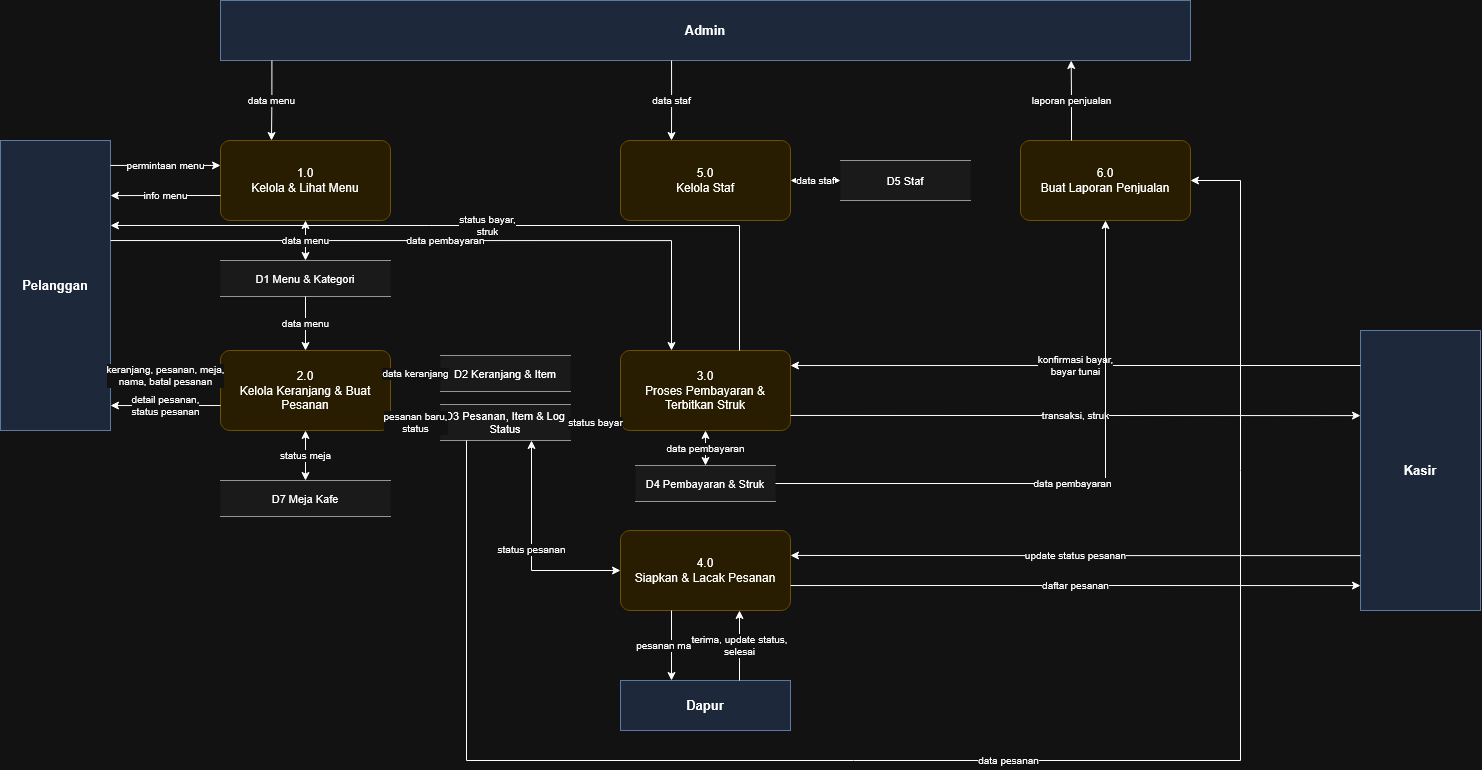

The diagram above was exported from draw.io. Its source (the exported page's mxGraphModel, read from the mxfile embedded in the PNG):
<mxGraphModel dx="1509" dy="854" grid="1" gridSize="10" guides="1" tooltips="1" connect="1" arrows="1" fold="1" page="1" pageScale="1" pageWidth="1700" pageHeight="1100" math="0" shadow="0">
  <root>
    <mxCell id="0" />
    <mxCell id="1" parent="0" />
    <mxCell id="adm" parent="1" style="rounded=0;whiteSpace=wrap;html=1;fillColor=#dae8fc;strokeColor=#6c8ebf;fontStyle=1;fontSize=13;" value="Admin" vertex="1">
      <mxGeometry height="60" width="970" x="240" y="10" as="geometry" />
    </mxCell>
    <mxCell id="cus" parent="1" style="rounded=0;whiteSpace=wrap;html=1;fillColor=#dae8fc;strokeColor=#6c8ebf;fontStyle=1;fontSize=13;" value="Pelanggan" vertex="1">
      <mxGeometry height="290" width="110" x="20" y="150" as="geometry" />
    </mxCell>
    <mxCell id="cas" parent="1" style="rounded=0;whiteSpace=wrap;html=1;fillColor=#dae8fc;strokeColor=#6c8ebf;fontStyle=1;fontSize=13;" value="Kasir" vertex="1">
      <mxGeometry height="280" width="120" x="1380" y="340" as="geometry" />
    </mxCell>
    <mxCell id="kit" parent="1" style="rounded=0;whiteSpace=wrap;html=1;fillColor=#dae8fc;strokeColor=#6c8ebf;fontStyle=1;fontSize=13;" value="Dapur" vertex="1">
      <mxGeometry height="50" width="170" x="640" y="690" as="geometry" />
    </mxCell>
    <mxCell id="p1" parent="1" style="rounded=1;arcSize=12;whiteSpace=wrap;html=1;fillColor=#fff2cc;strokeColor=#d6b656;fontSize=12;" value="1.0&lt;br&gt;Kelola &amp; Lihat Menu" vertex="1">
      <mxGeometry height="80" width="170" x="240" y="150" as="geometry" />
    </mxCell>
    <mxCell id="p5" parent="1" style="rounded=1;arcSize=12;whiteSpace=wrap;html=1;fillColor=#fff2cc;strokeColor=#d6b656;fontSize=12;" value="5.0&lt;br&gt;Kelola Staf" vertex="1">
      <mxGeometry height="80" width="170" x="640" y="150" as="geometry" />
    </mxCell>
    <mxCell id="p6" parent="1" style="rounded=1;arcSize=12;whiteSpace=wrap;html=1;fillColor=#fff2cc;strokeColor=#d6b656;fontSize=12;" value="6.0&lt;br&gt;Buat Laporan Penjualan" vertex="1">
      <mxGeometry height="80" width="170" x="1040" y="150" as="geometry" />
    </mxCell>
    <mxCell id="p2" parent="1" style="rounded=1;arcSize=12;whiteSpace=wrap;html=1;fillColor=#fff2cc;strokeColor=#d6b656;fontSize=12;" value="2.0&lt;br&gt;Kelola Keranjang &amp; Buat Pesanan" vertex="1">
      <mxGeometry height="80" width="170" x="240" y="360" as="geometry" />
    </mxCell>
    <mxCell id="p3" parent="1" style="rounded=1;arcSize=12;whiteSpace=wrap;html=1;fillColor=#fff2cc;strokeColor=#d6b656;fontSize=12;" value="3.0&lt;br&gt;Proses Pembayaran &amp; Terbitkan Struk" vertex="1">
      <mxGeometry height="80" width="170" x="640" y="360" as="geometry" />
    </mxCell>
    <mxCell id="p4" parent="1" style="rounded=1;arcSize=12;whiteSpace=wrap;html=1;fillColor=#fff2cc;strokeColor=#d6b656;fontSize=12;" value="4.0&lt;br&gt;Siapkan &amp; Lacak Pesanan" vertex="1">
      <mxGeometry height="80" width="170" x="640" y="540" as="geometry" />
    </mxCell>
    <mxCell id="d1" parent="1" style="shape=partialRectangle;whiteSpace=wrap;html=1;left=0;right=0;fillColor=#f5f5f5;strokeColor=#666666;fontSize=11;" value="D1  Menu &amp; Kategori" vertex="1">
      <mxGeometry height="36" width="170" x="240" y="270" as="geometry" />
    </mxCell>
    <mxCell id="d2" parent="1" style="shape=partialRectangle;whiteSpace=wrap;html=1;left=0;right=0;fillColor=#f5f5f5;strokeColor=#666666;fontSize=11;" value="D2  Keranjang &amp; Item" vertex="1">
      <mxGeometry height="36" width="130" x="460" y="365" as="geometry" />
    </mxCell>
    <mxCell id="d3" parent="1" style="shape=partialRectangle;whiteSpace=wrap;html=1;left=0;right=0;fillColor=#f5f5f5;strokeColor=#666666;fontSize=11;" value="D3  Pesanan, Item &amp; Log Status" vertex="1">
      <mxGeometry height="36" width="130" x="460" y="414" as="geometry" />
    </mxCell>
    <mxCell id="d4" parent="1" style="shape=partialRectangle;whiteSpace=wrap;html=1;left=0;right=0;fillColor=#f5f5f5;strokeColor=#666666;fontSize=11;" value="D4  Pembayaran &amp; Struk" vertex="1">
      <mxGeometry height="36" width="140" x="655" y="475" as="geometry" />
    </mxCell>
    <mxCell id="d5" parent="1" style="shape=partialRectangle;whiteSpace=wrap;html=1;left=0;right=0;fillColor=#f5f5f5;strokeColor=#666666;fontSize=11;" value="D5  Staf" vertex="1">
      <mxGeometry height="40" width="130" x="860" y="170" as="geometry" />
    </mxCell>
    <mxCell id="d7" parent="1" style="shape=partialRectangle;whiteSpace=wrap;html=1;left=0;right=0;fillColor=#f5f5f5;strokeColor=#666666;fontSize=11;" value="D7  Meja Kafe" vertex="1">
      <mxGeometry height="36" width="170" x="240" y="490" as="geometry" />
    </mxCell>
    <mxCell id="e3" edge="1" parent="1" source="adm" style="edgeStyle=orthogonalEdgeStyle;rounded=0;html=1;endArrow=classic;endFill=1;fontSize=10;labelBackgroundColor=#ffffff;exitX=0.053;exitY=1.000;entryX=0.300;entryY=0.000;exitPerimeter=0;entryPerimeter=0;" target="p1" value="data menu">
      <mxGeometry relative="1" as="geometry" />
    </mxCell>
    <mxCell id="e4" edge="1" parent="1" source="adm" style="edgeStyle=orthogonalEdgeStyle;rounded=0;html=1;endArrow=classic;endFill=1;fontSize=10;labelBackgroundColor=#ffffff;exitX=0.465;exitY=1.000;entryX=0.300;entryY=0.000;exitPerimeter=0;entryPerimeter=0;" target="p5" value="data staf">
      <mxGeometry relative="1" as="geometry" />
    </mxCell>
    <mxCell id="e5" edge="1" parent="1" source="p6" style="edgeStyle=orthogonalEdgeStyle;rounded=0;html=1;endArrow=classic;endFill=1;fontSize=10;labelBackgroundColor=#ffffff;exitX=0.300;exitY=0.000;entryX=0.877;entryY=1.000;exitPerimeter=0;entryPerimeter=0;" target="adm" value="laporan penjualan">
      <mxGeometry relative="1" as="geometry" />
    </mxCell>
    <mxCell id="e6" edge="1" parent="1" source="cus" style="edgeStyle=orthogonalEdgeStyle;rounded=0;html=1;endArrow=classic;endFill=1;fontSize=10;labelBackgroundColor=#ffffff;exitX=1.000;exitY=0.086;entryX=0.000;entryY=0.312;exitPerimeter=0;entryPerimeter=0;" target="p1" value="permintaan menu">
      <mxGeometry relative="1" as="geometry" />
    </mxCell>
    <mxCell id="e7" edge="1" parent="1" source="p1" style="edgeStyle=orthogonalEdgeStyle;rounded=0;html=1;endArrow=classic;endFill=1;fontSize=10;labelBackgroundColor=#ffffff;exitX=0.000;exitY=0.688;entryX=1.000;entryY=0.190;exitPerimeter=0;entryPerimeter=0;" target="cus" value="info menu">
      <mxGeometry relative="1" as="geometry" />
    </mxCell>
    <mxCell id="e8" edge="1" parent="1" source="cus" style="edgeStyle=orthogonalEdgeStyle;rounded=0;html=1;endArrow=classic;endFill=1;fontSize=10;labelBackgroundColor=#ffffff;exitX=1.000;exitY=0.810;entryX=0.000;entryY=0.312;exitPerimeter=0;entryPerimeter=0;" target="p2" value="keranjang, pesanan, meja,&lt;br&gt;nama, batal pesanan">
      <mxGeometry relative="1" as="geometry" />
    </mxCell>
    <mxCell id="e9" edge="1" parent="1" source="p2" style="edgeStyle=orthogonalEdgeStyle;rounded=0;html=1;endArrow=classic;endFill=1;fontSize=10;labelBackgroundColor=#ffffff;exitX=0.000;exitY=0.688;entryX=1.000;entryY=0.914;exitPerimeter=0;entryPerimeter=0;" target="cus" value="detail pesanan,&lt;br&gt;status pesanan">
      <mxGeometry relative="1" as="geometry" />
    </mxCell>
    <mxCell id="e10" edge="1" parent="1" source="cus" style="edgeStyle=orthogonalEdgeStyle;rounded=0;html=1;endArrow=classic;endFill=1;fontSize=10;labelBackgroundColor=#ffffff;exitX=1.000;exitY=0.345;entryX=0.300;entryY=0.000;exitPerimeter=0;entryPerimeter=0;" target="p3" value="data pembayaran">
      <mxGeometry relative="1" as="geometry">
        <Array as="points">
          <mxPoint x="691" y="250" />
        </Array>
      </mxGeometry>
    </mxCell>
    <mxCell id="e11" edge="1" parent="1" source="p3" style="edgeStyle=orthogonalEdgeStyle;rounded=0;html=1;endArrow=classic;endFill=1;fontSize=10;labelBackgroundColor=#ffffff;exitX=0.700;exitY=0.000;entryX=1.000;entryY=0.293;exitPerimeter=0;entryPerimeter=0;" target="cus" value="status bayar,&lt;br&gt;struk">
      <mxGeometry relative="1" as="geometry">
        <Array as="points">
          <mxPoint x="759" y="235" />
        </Array>
      </mxGeometry>
    </mxCell>
    <mxCell id="e12" edge="1" parent="1" source="cas" style="edgeStyle=orthogonalEdgeStyle;rounded=0;html=1;endArrow=classic;endFill=1;fontSize=10;labelBackgroundColor=#ffffff;exitX=0.000;exitY=0.125;entryX=1.000;entryY=0.188;exitPerimeter=0;entryPerimeter=0;" target="p3" value="konfirmasi bayar,&lt;br&gt;bayar tunai">
      <mxGeometry relative="1" as="geometry" />
    </mxCell>
    <mxCell id="e13" edge="1" parent="1" source="p3" style="edgeStyle=orthogonalEdgeStyle;rounded=0;html=1;endArrow=classic;endFill=1;fontSize=10;labelBackgroundColor=#ffffff;exitX=1.000;exitY=0.812;entryX=0.000;entryY=0.304;exitPerimeter=0;entryPerimeter=0;" target="cas" value="transaksi, struk">
      <mxGeometry relative="1" as="geometry" />
    </mxCell>
    <mxCell id="e14" edge="1" parent="1" source="cas" style="edgeStyle=orthogonalEdgeStyle;rounded=0;html=1;endArrow=classic;endFill=1;fontSize=10;labelBackgroundColor=#ffffff;exitX=0.000;exitY=0.804;entryX=1.000;entryY=0.312;exitPerimeter=0;entryPerimeter=0;" target="p4" value="update status pesanan">
      <mxGeometry relative="1" as="geometry" />
    </mxCell>
    <mxCell id="e15" edge="1" parent="1" source="p4" style="edgeStyle=orthogonalEdgeStyle;rounded=0;html=1;endArrow=classic;endFill=1;fontSize=10;labelBackgroundColor=#ffffff;exitX=1.000;exitY=0.688;entryX=0.000;entryY=0.911;exitPerimeter=0;entryPerimeter=0;" target="cas" value="daftar pesanan">
      <mxGeometry relative="1" as="geometry" />
    </mxCell>
    <mxCell id="e16" edge="1" parent="1" source="p4" style="edgeStyle=orthogonalEdgeStyle;rounded=0;html=1;endArrow=classic;endFill=1;fontSize=10;labelBackgroundColor=#ffffff;exitX=0.300;exitY=1.000;entryX=0.300;entryY=0.000;exitPerimeter=0;entryPerimeter=0;" target="kit" value="pesanan masuk">
      <mxGeometry relative="1" as="geometry" />
    </mxCell>
    <mxCell id="e17" edge="1" parent="1" source="kit" style="edgeStyle=orthogonalEdgeStyle;rounded=0;html=1;endArrow=classic;endFill=1;fontSize=10;labelBackgroundColor=#ffffff;exitX=0.700;exitY=0.000;entryX=0.700;entryY=1.000;exitPerimeter=0;entryPerimeter=0;" target="p4" value="terima, update status,&lt;br&gt;selesai">
      <mxGeometry relative="1" as="geometry" />
    </mxCell>
    <mxCell id="e18" edge="1" parent="1" source="p1" style="edgeStyle=orthogonalEdgeStyle;rounded=0;html=1;endArrow=classic;endFill=1;fontSize=10;labelBackgroundColor=#ffffff;startArrow=classic;startFill=1;exitX=0.500;exitY=1.000;entryX=0.500;entryY=0.000;exitPerimeter=0;entryPerimeter=0;" target="d1" value="data menu">
      <mxGeometry relative="1" as="geometry" />
    </mxCell>
    <mxCell id="e19" edge="1" parent="1" source="d1" style="edgeStyle=orthogonalEdgeStyle;rounded=0;html=1;endArrow=classic;endFill=1;fontSize=10;labelBackgroundColor=#ffffff;exitX=0.500;exitY=1.000;entryX=0.500;entryY=0.000;exitPerimeter=0;entryPerimeter=0;" target="p2" value="data menu">
      <mxGeometry relative="1" as="geometry" />
    </mxCell>
    <mxCell id="e20" edge="1" parent="1" source="p2" style="edgeStyle=orthogonalEdgeStyle;rounded=0;html=1;endArrow=classic;endFill=1;fontSize=10;labelBackgroundColor=#ffffff;startArrow=classic;startFill=1;exitX=1.000;exitY=0.287;entryX=0.000;entryY=0.500;exitPerimeter=0;entryPerimeter=0;" target="d2" value="data keranjang">
      <mxGeometry relative="1" as="geometry" />
    </mxCell>
    <mxCell id="e21" edge="1" parent="1" source="p2" style="edgeStyle=orthogonalEdgeStyle;rounded=0;html=1;endArrow=classic;endFill=1;fontSize=10;labelBackgroundColor=#ffffff;startArrow=classic;startFill=1;exitX=1.000;exitY=0.900;entryX=0.000;entryY=0.500;exitPerimeter=0;entryPerimeter=0;" target="d3" value="pesanan baru,&lt;br&gt;status">
      <mxGeometry relative="1" as="geometry" />
    </mxCell>
    <mxCell id="e22" edge="1" parent="1" source="p3" style="edgeStyle=orthogonalEdgeStyle;rounded=0;html=1;endArrow=classic;endFill=1;fontSize=10;labelBackgroundColor=#ffffff;startArrow=classic;startFill=1;exitX=0.000;exitY=0.900;entryX=1.000;entryY=0.500;exitPerimeter=0;entryPerimeter=0;" target="d3" value="status bayar">
      <mxGeometry relative="1" as="geometry" />
    </mxCell>
    <mxCell id="e23" edge="1" parent="1" source="p3" style="edgeStyle=orthogonalEdgeStyle;rounded=0;html=1;endArrow=classic;endFill=1;fontSize=10;labelBackgroundColor=#ffffff;startArrow=classic;startFill=1;exitX=0.500;exitY=1.000;entryX=0.500;entryY=0.000;exitPerimeter=0;entryPerimeter=0;" target="d4" value="data pembayaran">
      <mxGeometry relative="1" as="geometry" />
    </mxCell>
    <mxCell id="e24" edge="1" parent="1" source="p4" style="edgeStyle=orthogonalEdgeStyle;rounded=0;html=1;endArrow=classic;endFill=1;fontSize=10;labelBackgroundColor=#ffffff;startArrow=classic;startFill=1;exitX=0.000;exitY=0.500;entryX=0.700;entryY=1.000;exitPerimeter=0;entryPerimeter=0;" target="d3" value="status pesanan">
      <mxGeometry relative="1" as="geometry" />
    </mxCell>
    <mxCell id="e25" edge="1" parent="1" source="p5" style="edgeStyle=orthogonalEdgeStyle;rounded=0;html=1;endArrow=classic;endFill=1;fontSize=10;labelBackgroundColor=#ffffff;startArrow=classic;startFill=1;exitX=1.000;exitY=0.500;entryX=0.000;entryY=0.500;exitPerimeter=0;entryPerimeter=0;" target="d5" value="data staf">
      <mxGeometry relative="1" as="geometry" />
    </mxCell>
    <mxCell id="e26" edge="1" parent="1" source="p2" style="edgeStyle=orthogonalEdgeStyle;rounded=0;html=1;endArrow=classic;endFill=1;fontSize=10;labelBackgroundColor=#ffffff;startArrow=classic;startFill=1;exitX=0.500;exitY=1.000;entryX=0.500;entryY=0.000;exitPerimeter=0;entryPerimeter=0;" target="d7" value="status meja">
      <mxGeometry relative="1" as="geometry" />
    </mxCell>
    <mxCell id="e27" edge="1" parent="1" source="d3" style="edgeStyle=orthogonalEdgeStyle;rounded=0;html=1;endArrow=classic;endFill=1;fontSize=10;labelBackgroundColor=#ffffff;exitX=0.200;exitY=1.000;entryX=1.000;entryY=0.500;exitPerimeter=0;entryPerimeter=0;" target="p6" value="data pesanan">
      <mxGeometry relative="1" as="geometry">
        <Array as="points">
          <mxPoint x="486" y="770" />
          <mxPoint x="1260" y="770" />
          <mxPoint x="1260" y="190" />
        </Array>
      </mxGeometry>
    </mxCell>
    <mxCell id="e28" edge="1" parent="1" source="d4" style="edgeStyle=orthogonalEdgeStyle;rounded=0;html=1;endArrow=classic;endFill=1;fontSize=10;labelBackgroundColor=#ffffff;exitX=1.000;exitY=0.500;entryX=0.500;entryY=1.000;exitPerimeter=0;entryPerimeter=0;" target="p6" value="data pembayaran">
      <mxGeometry relative="1" as="geometry">
        <Array as="points">
          <mxPoint x="1125" y="493" />
        </Array>
      </mxGeometry>
    </mxCell>
  </root>
</mxGraphModel>